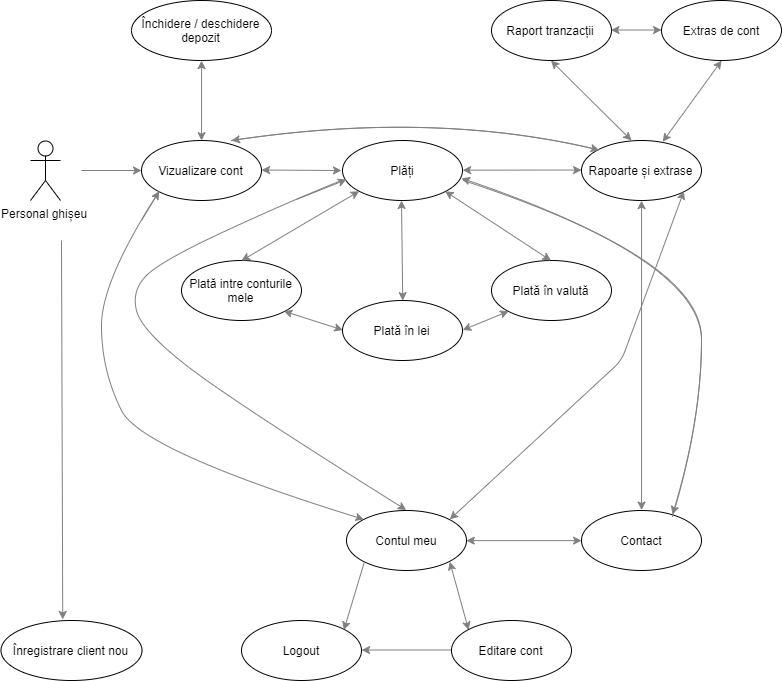

The diagram above was exported from draw.io. Its source (the exported page's mxGraphModel, read from the mxfile embedded in the PNG):
<mxGraphModel dx="1167" dy="1714" grid="1" gridSize="10" guides="1" tooltips="1" connect="1" arrows="1" fold="1" page="1" pageScale="1" pageWidth="850" pageHeight="1100" math="0" shadow="0">
  <root>
    <mxCell id="0" />
    <mxCell id="1" parent="0" />
    <mxCell id="amtiqPG5Dsuexab5IiXG-1" value="Personal ghișeu" style="shape=umlActor;verticalLabelPosition=bottom;labelBackgroundColor=#ffffff;verticalAlign=top;html=1;" parent="1" vertex="1">
      <mxGeometry x="49" y="-940" width="30" height="60" as="geometry" />
    </mxCell>
    <mxCell id="amtiqPG5Dsuexab5IiXG-42" value="Vizualizare cont&lt;br&gt;" style="ellipse;whiteSpace=wrap;html=1;" parent="1" vertex="1">
      <mxGeometry x="160" y="-940" width="120" height="60" as="geometry" />
    </mxCell>
    <mxCell id="amtiqPG5Dsuexab5IiXG-43" value="Închidere / deschidere depozit" style="ellipse;whiteSpace=wrap;html=1;" parent="1" vertex="1">
      <mxGeometry x="150" y="-1080" width="140" height="60" as="geometry" />
    </mxCell>
    <mxCell id="amtiqPG5Dsuexab5IiXG-45" value="Plăți&lt;br&gt;" style="ellipse;whiteSpace=wrap;html=1;" parent="1" vertex="1">
      <mxGeometry x="361" y="-940" width="120" height="60" as="geometry" />
    </mxCell>
    <mxCell id="amtiqPG5Dsuexab5IiXG-46" value="Plată intre conturile mele&lt;br&gt;" style="ellipse;whiteSpace=wrap;html=1;" parent="1" vertex="1">
      <mxGeometry x="200" y="-820" width="120" height="60" as="geometry" />
    </mxCell>
    <mxCell id="amtiqPG5Dsuexab5IiXG-47" value="Plată în lei&lt;br&gt;" style="ellipse;whiteSpace=wrap;html=1;" parent="1" vertex="1">
      <mxGeometry x="361" y="-780" width="120" height="60" as="geometry" />
    </mxCell>
    <mxCell id="amtiqPG5Dsuexab5IiXG-48" value="Plată în valută&lt;br&gt;" style="ellipse;whiteSpace=wrap;html=1;" parent="1" vertex="1">
      <mxGeometry x="510" y="-820" width="120" height="60" as="geometry" />
    </mxCell>
    <mxCell id="amtiqPG5Dsuexab5IiXG-50" value="Rapoarte și extrase&lt;br&gt;" style="ellipse;whiteSpace=wrap;html=1;" parent="1" vertex="1">
      <mxGeometry x="600" y="-940" width="120" height="60" as="geometry" />
    </mxCell>
    <mxCell id="amtiqPG5Dsuexab5IiXG-52" value="Extras de cont&lt;br&gt;" style="ellipse;whiteSpace=wrap;html=1;" parent="1" vertex="1">
      <mxGeometry x="680" y="-1080" width="120" height="60" as="geometry" />
    </mxCell>
    <mxCell id="amtiqPG5Dsuexab5IiXG-53" value="Raport tranzacții&lt;br&gt;" style="ellipse;whiteSpace=wrap;html=1;" parent="1" vertex="1">
      <mxGeometry x="510" y="-1080" width="120" height="60" as="geometry" />
    </mxCell>
    <mxCell id="amtiqPG5Dsuexab5IiXG-65" value="" style="endArrow=classic;html=1;strokeColor=#808080;" parent="1" edge="1">
      <mxGeometry width="50" height="50" relative="1" as="geometry">
        <mxPoint x="100" y="-910" as="sourcePoint" />
        <mxPoint x="160" y="-910" as="targetPoint" />
      </mxGeometry>
    </mxCell>
    <mxCell id="amtiqPG5Dsuexab5IiXG-66" value="" style="endArrow=classic;startArrow=classic;html=1;strokeColor=#808080;exitX=1;exitY=0.5;exitDx=0;exitDy=0;" parent="1" source="amtiqPG5Dsuexab5IiXG-42" edge="1">
      <mxGeometry width="50" height="50" relative="1" as="geometry">
        <mxPoint x="60" y="-650" as="sourcePoint" />
        <mxPoint x="360" y="-910" as="targetPoint" />
      </mxGeometry>
    </mxCell>
    <mxCell id="amtiqPG5Dsuexab5IiXG-67" value="" style="endArrow=classic;startArrow=classic;html=1;strokeColor=#808080;exitX=1;exitY=0.5;exitDx=0;exitDy=0;entryX=0;entryY=0.5;entryDx=0;entryDy=0;" parent="1" target="amtiqPG5Dsuexab5IiXG-50" edge="1">
      <mxGeometry width="50" height="50" relative="1" as="geometry">
        <mxPoint x="481.16666666666674" y="-910.3333333333333" as="sourcePoint" />
        <mxPoint x="561.4999999999999" y="-910.5" as="targetPoint" />
      </mxGeometry>
    </mxCell>
    <mxCell id="amtiqPG5Dsuexab5IiXG-68" value="" style="curved=1;endArrow=classic;html=1;strokeColor=#808080;entryX=0;entryY=0;entryDx=0;entryDy=0;" parent="1" target="amtiqPG5Dsuexab5IiXG-50" edge="1">
      <mxGeometry width="50" height="50" relative="1" as="geometry">
        <mxPoint x="250" y="-940" as="sourcePoint" />
        <mxPoint x="490" y="-990" as="targetPoint" />
        <Array as="points">
          <mxPoint x="450" y="-970" />
        </Array>
      </mxGeometry>
    </mxCell>
    <mxCell id="amtiqPG5Dsuexab5IiXG-69" value="" style="curved=1;endArrow=classic;html=1;strokeColor=#808080;exitX=0;exitY=0;exitDx=0;exitDy=0;" parent="1" source="amtiqPG5Dsuexab5IiXG-50" edge="1">
      <mxGeometry width="50" height="50" relative="1" as="geometry">
        <mxPoint x="620" y="-930" as="sourcePoint" />
        <mxPoint x="250" y="-940" as="targetPoint" />
        <Array as="points">
          <mxPoint x="452" y="-970" />
        </Array>
      </mxGeometry>
    </mxCell>
    <mxCell id="amtiqPG5Dsuexab5IiXG-70" value="" style="endArrow=classic;startArrow=classic;html=1;strokeColor=#808080;exitX=0.5;exitY=0;exitDx=0;exitDy=0;entryX=0.5;entryY=1;entryDx=0;entryDy=0;" parent="1" source="amtiqPG5Dsuexab5IiXG-42" target="amtiqPG5Dsuexab5IiXG-43" edge="1">
      <mxGeometry width="50" height="50" relative="1" as="geometry">
        <mxPoint x="290" y="-900" as="sourcePoint" />
        <mxPoint x="370" y="-900" as="targetPoint" />
      </mxGeometry>
    </mxCell>
    <mxCell id="amtiqPG5Dsuexab5IiXG-71" value="" style="endArrow=classic;startArrow=classic;html=1;strokeColor=#808080;exitX=0.5;exitY=0;exitDx=0;exitDy=0;entryX=0;entryY=1;entryDx=0;entryDy=0;" parent="1" source="amtiqPG5Dsuexab5IiXG-46" target="amtiqPG5Dsuexab5IiXG-45" edge="1">
      <mxGeometry width="50" height="50" relative="1" as="geometry">
        <mxPoint x="290" y="-900" as="sourcePoint" />
        <mxPoint x="370" y="-900" as="targetPoint" />
      </mxGeometry>
    </mxCell>
    <mxCell id="amtiqPG5Dsuexab5IiXG-72" value="" style="endArrow=classic;startArrow=classic;html=1;strokeColor=#808080;exitX=0.5;exitY=0;exitDx=0;exitDy=0;" parent="1" source="amtiqPG5Dsuexab5IiXG-47" edge="1">
      <mxGeometry width="50" height="50" relative="1" as="geometry">
        <mxPoint x="270" y="-810" as="sourcePoint" />
        <mxPoint x="420" y="-880" as="targetPoint" />
      </mxGeometry>
    </mxCell>
    <mxCell id="amtiqPG5Dsuexab5IiXG-73" value="" style="endArrow=classic;startArrow=classic;html=1;strokeColor=#808080;exitX=0.5;exitY=0;exitDx=0;exitDy=0;entryX=1;entryY=1;entryDx=0;entryDy=0;" parent="1" source="amtiqPG5Dsuexab5IiXG-48" target="amtiqPG5Dsuexab5IiXG-45" edge="1">
      <mxGeometry width="50" height="50" relative="1" as="geometry">
        <mxPoint x="280" y="-800" as="sourcePoint" />
        <mxPoint x="441" y="-860" as="targetPoint" />
      </mxGeometry>
    </mxCell>
    <mxCell id="amtiqPG5Dsuexab5IiXG-74" value="" style="endArrow=classic;startArrow=classic;html=1;strokeColor=#808080;entryX=0.5;entryY=1;entryDx=0;entryDy=0;" parent="1" target="amtiqPG5Dsuexab5IiXG-53" edge="1">
      <mxGeometry width="50" height="50" relative="1" as="geometry">
        <mxPoint x="650" y="-940" as="sourcePoint" />
        <mxPoint x="780" y="-1000" as="targetPoint" />
      </mxGeometry>
    </mxCell>
    <mxCell id="amtiqPG5Dsuexab5IiXG-75" value="" style="endArrow=classic;startArrow=classic;html=1;strokeColor=#808080;entryX=0.5;entryY=1;entryDx=0;entryDy=0;exitX=0.675;exitY=0.017;exitDx=0;exitDy=0;exitPerimeter=0;" parent="1" source="amtiqPG5Dsuexab5IiXG-50" target="amtiqPG5Dsuexab5IiXG-52" edge="1">
      <mxGeometry width="50" height="50" relative="1" as="geometry">
        <mxPoint x="653" y="-933" as="sourcePoint" />
        <mxPoint x="580" y="-1010" as="targetPoint" />
      </mxGeometry>
    </mxCell>
    <mxCell id="amtiqPG5Dsuexab5IiXG-77" value="Contact&lt;br&gt;" style="ellipse;whiteSpace=wrap;html=1;" parent="1" vertex="1">
      <mxGeometry x="600" y="-570" width="120" height="60" as="geometry" />
    </mxCell>
    <mxCell id="amtiqPG5Dsuexab5IiXG-78" value="" style="endArrow=classic;startArrow=classic;html=1;strokeColor=#808080;entryX=0.5;entryY=0;entryDx=0;entryDy=0;exitX=0.5;exitY=1;exitDx=0;exitDy=0;" parent="1" source="amtiqPG5Dsuexab5IiXG-50" target="amtiqPG5Dsuexab5IiXG-77" edge="1">
      <mxGeometry width="50" height="50" relative="1" as="geometry">
        <mxPoint x="691.2352941176471" y="-928.7058823529411" as="sourcePoint" />
        <mxPoint x="750.0588235294117" y="-1009.8823529411765" as="targetPoint" />
      </mxGeometry>
    </mxCell>
    <mxCell id="amtiqPG5Dsuexab5IiXG-79" value="" style="endArrow=classic;startArrow=classic;html=1;strokeColor=#808080;exitX=1;exitY=0.5;exitDx=0;exitDy=0;entryX=0;entryY=1;entryDx=0;entryDy=0;" parent="1" source="amtiqPG5Dsuexab5IiXG-47" target="amtiqPG5Dsuexab5IiXG-48" edge="1">
      <mxGeometry width="50" height="50" relative="1" as="geometry">
        <mxPoint x="501" y="-620" as="sourcePoint" />
        <mxPoint x="500" y="-720" as="targetPoint" />
      </mxGeometry>
    </mxCell>
    <mxCell id="amtiqPG5Dsuexab5IiXG-80" value="" style="endArrow=classic;startArrow=classic;html=1;strokeColor=#808080;exitX=1;exitY=1;exitDx=0;exitDy=0;entryX=0;entryY=0.5;entryDx=0;entryDy=0;" parent="1" source="amtiqPG5Dsuexab5IiXG-46" target="amtiqPG5Dsuexab5IiXG-47" edge="1">
      <mxGeometry width="50" height="50" relative="1" as="geometry">
        <mxPoint x="290" y="-731" as="sourcePoint" />
        <mxPoint x="337" y="-750" as="targetPoint" />
      </mxGeometry>
    </mxCell>
    <mxCell id="amtiqPG5Dsuexab5IiXG-81" value="" style="endArrow=classic;startArrow=classic;html=1;strokeColor=#808080;exitX=1;exitY=0.5;exitDx=0;exitDy=0;entryX=0;entryY=0.5;entryDx=0;entryDy=0;" parent="1" source="amtiqPG5Dsuexab5IiXG-53" target="amtiqPG5Dsuexab5IiXG-52" edge="1">
      <mxGeometry width="50" height="50" relative="1" as="geometry">
        <mxPoint x="630" y="-1001" as="sourcePoint" />
        <mxPoint x="677" y="-1020" as="targetPoint" />
      </mxGeometry>
    </mxCell>
    <mxCell id="amtiqPG5Dsuexab5IiXG-82" value="" style="curved=1;endArrow=classic;html=1;strokeColor=#808080;entryX=0.989;entryY=0.636;entryDx=0;entryDy=0;entryPerimeter=0;" parent="1" target="amtiqPG5Dsuexab5IiXG-45" edge="1">
      <mxGeometry width="50" height="50" relative="1" as="geometry">
        <mxPoint x="691" y="-564" as="sourcePoint" />
        <mxPoint x="410" y="-640" as="targetPoint" />
        <Array as="points">
          <mxPoint x="720" y="-660" />
          <mxPoint x="720" y="-820" />
        </Array>
      </mxGeometry>
    </mxCell>
    <mxCell id="amtiqPG5Dsuexab5IiXG-83" value="" style="curved=1;endArrow=classic;html=1;strokeColor=#808080;entryX=1;entryY=0.7;entryDx=0;entryDy=0;entryPerimeter=0;" parent="1" edge="1">
      <mxGeometry width="50" height="50" relative="1" as="geometry">
        <mxPoint x="481.3333333333335" y="-900.1666666666666" as="sourcePoint" />
        <mxPoint x="691" y="-566" as="targetPoint" />
        <Array as="points">
          <mxPoint x="720" y="-822" />
          <mxPoint x="720" y="-662" />
        </Array>
      </mxGeometry>
    </mxCell>
    <mxCell id="amtiqPG5Dsuexab5IiXG-84" value="Contul meu&lt;br&gt;" style="ellipse;whiteSpace=wrap;html=1;" parent="1" vertex="1">
      <mxGeometry x="365" y="-570" width="120" height="60" as="geometry" />
    </mxCell>
    <mxCell id="amtiqPG5Dsuexab5IiXG-85" value="" style="endArrow=classic;startArrow=classic;html=1;strokeColor=#808080;exitX=1;exitY=0.5;exitDx=0;exitDy=0;entryX=0;entryY=0.5;entryDx=0;entryDy=0;" parent="1" source="amtiqPG5Dsuexab5IiXG-84" target="amtiqPG5Dsuexab5IiXG-77" edge="1">
      <mxGeometry width="50" height="50" relative="1" as="geometry">
        <mxPoint x="531" y="-560" as="sourcePoint" />
        <mxPoint x="530" y="-660" as="targetPoint" />
      </mxGeometry>
    </mxCell>
    <mxCell id="amtiqPG5Dsuexab5IiXG-86" value="Editare cont" style="ellipse;whiteSpace=wrap;html=1;" parent="1" vertex="1">
      <mxGeometry x="470" y="-460" width="120" height="60" as="geometry" />
    </mxCell>
    <mxCell id="amtiqPG5Dsuexab5IiXG-87" value="Logout&lt;br&gt;" style="ellipse;whiteSpace=wrap;html=1;" parent="1" vertex="1">
      <mxGeometry x="260" y="-460" width="120" height="60" as="geometry" />
    </mxCell>
    <mxCell id="amtiqPG5Dsuexab5IiXG-88" value="" style="endArrow=classic;startArrow=classic;html=1;strokeColor=#808080;exitX=0;exitY=0;exitDx=0;exitDy=0;entryX=1;entryY=1;entryDx=0;entryDy=0;" parent="1" source="amtiqPG5Dsuexab5IiXG-86" target="amtiqPG5Dsuexab5IiXG-84" edge="1">
      <mxGeometry width="50" height="50" relative="1" as="geometry">
        <mxPoint x="547" y="-591" as="sourcePoint" />
        <mxPoint x="440" y="-660" as="targetPoint" />
      </mxGeometry>
    </mxCell>
    <mxCell id="amtiqPG5Dsuexab5IiXG-91" value="" style="curved=1;endArrow=classic;html=1;strokeColor=#808080;entryX=0.5;entryY=0;entryDx=0;entryDy=0;" parent="1" target="amtiqPG5Dsuexab5IiXG-84" edge="1">
      <mxGeometry width="50" height="50" relative="1" as="geometry">
        <mxPoint x="360" y="-900" as="sourcePoint" />
        <mxPoint x="360" y="-620" as="targetPoint" />
        <Array as="points">
          <mxPoint x="310" y="-880" />
          <mxPoint x="180" y="-820" />
          <mxPoint x="150" y="-790" />
          <mxPoint x="160" y="-750" />
          <mxPoint x="250" y="-680" />
        </Array>
      </mxGeometry>
    </mxCell>
    <mxCell id="amtiqPG5Dsuexab5IiXG-92" value="" style="endArrow=classic;html=1;strokeColor=#808080;" parent="1" edge="1">
      <mxGeometry width="50" height="50" relative="1" as="geometry">
        <mxPoint x="315" y="-881" as="sourcePoint" />
        <mxPoint x="365" y="-901" as="targetPoint" />
      </mxGeometry>
    </mxCell>
    <mxCell id="amtiqPG5Dsuexab5IiXG-94" value="" style="endArrow=classic;startArrow=classic;html=1;strokeColor=#808080;entryX=1;entryY=0;entryDx=0;entryDy=0;exitX=1;exitY=1;exitDx=0;exitDy=0;" parent="1" source="amtiqPG5Dsuexab5IiXG-50" target="amtiqPG5Dsuexab5IiXG-84" edge="1">
      <mxGeometry width="50" height="50" relative="1" as="geometry">
        <mxPoint x="670" y="-870" as="sourcePoint" />
        <mxPoint x="670" y="-560" as="targetPoint" />
        <Array as="points">
          <mxPoint x="640" y="-720" />
        </Array>
      </mxGeometry>
    </mxCell>
    <mxCell id="amtiqPG5Dsuexab5IiXG-96" value="" style="endArrow=classic;html=1;strokeColor=#808080;exitX=0;exitY=0.5;exitDx=0;exitDy=0;entryX=1;entryY=0.5;entryDx=0;entryDy=0;" parent="1" source="amtiqPG5Dsuexab5IiXG-86" target="amtiqPG5Dsuexab5IiXG-87" edge="1">
      <mxGeometry width="50" height="50" relative="1" as="geometry">
        <mxPoint x="60" y="-330" as="sourcePoint" />
        <mxPoint x="110" y="-380" as="targetPoint" />
      </mxGeometry>
    </mxCell>
    <mxCell id="amtiqPG5Dsuexab5IiXG-97" value="" style="endArrow=classic;html=1;strokeColor=#808080;entryX=1;entryY=0;entryDx=0;entryDy=0;" parent="1" target="amtiqPG5Dsuexab5IiXG-87" edge="1">
      <mxGeometry width="50" height="50" relative="1" as="geometry">
        <mxPoint x="383" y="-519" as="sourcePoint" />
        <mxPoint x="390" y="-420" as="targetPoint" />
      </mxGeometry>
    </mxCell>
    <mxCell id="amtiqPG5Dsuexab5IiXG-98" value="" style="curved=1;endArrow=classic;html=1;strokeColor=#808080;entryX=0;entryY=0;entryDx=0;entryDy=0;exitX=0;exitY=1;exitDx=0;exitDy=0;" parent="1" source="amtiqPG5Dsuexab5IiXG-42" target="amtiqPG5Dsuexab5IiXG-84" edge="1">
      <mxGeometry width="50" height="50" relative="1" as="geometry">
        <mxPoint x="51.333333333333485" y="-837.1666666666666" as="sourcePoint" />
        <mxPoint x="261" y="-503" as="targetPoint" />
        <Array as="points">
          <mxPoint x="120" y="-800" />
          <mxPoint x="120" y="-710" />
          <mxPoint x="160" y="-630" />
        </Array>
      </mxGeometry>
    </mxCell>
    <mxCell id="amtiqPG5Dsuexab5IiXG-100" value="" style="endArrow=classic;html=1;strokeColor=#808080;entryX=0;entryY=1;entryDx=0;entryDy=0;" parent="1" target="amtiqPG5Dsuexab5IiXG-42" edge="1">
      <mxGeometry width="50" height="50" relative="1" as="geometry">
        <mxPoint x="160" y="-860" as="sourcePoint" />
        <mxPoint x="180" y="-890" as="targetPoint" />
      </mxGeometry>
    </mxCell>
    <mxCell id="G5jWyN7O5Onn_leyWHhW-3" value="Înregistrare client nou&lt;br&gt;" style="ellipse;whiteSpace=wrap;html=1;" vertex="1" parent="1">
      <mxGeometry x="19" y="-460" width="141" height="60" as="geometry" />
    </mxCell>
    <mxCell id="G5jWyN7O5Onn_leyWHhW-4" value="" style="endArrow=classic;html=1;entryX=0.444;entryY=-0.026;entryDx=0;entryDy=0;strokeColor=#808080;entryPerimeter=0;" edge="1" parent="1" target="G5jWyN7O5Onn_leyWHhW-3">
      <mxGeometry width="50" height="50" relative="1" as="geometry">
        <mxPoint x="80" y="-840" as="sourcePoint" />
        <mxPoint x="60" y="-530" as="targetPoint" />
        <Array as="points" />
      </mxGeometry>
    </mxCell>
  </root>
</mxGraphModel>